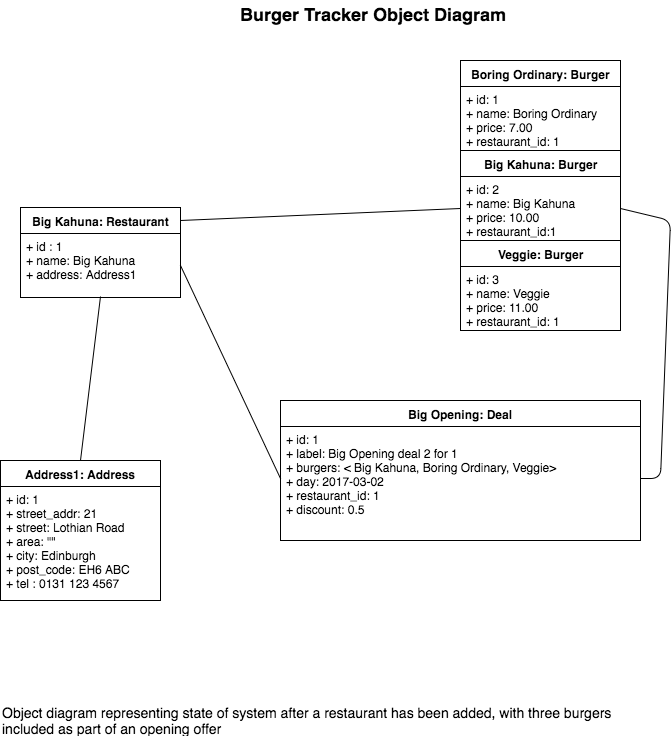

The diagram above was exported from draw.io. Its source (the exported page's mxGraphModel, read from the mxfile embedded in the PNG):
<mxGraphModel dx="790" dy="615" grid="1" gridSize="10" guides="1" tooltips="1" connect="1" arrows="1" fold="1" page="1" pageScale="1" pageWidth="826" pageHeight="1169" background="#ffffff" math="0" shadow="0">
  <root>
    <mxCell id="0" />
    <mxCell id="1" parent="0" />
    <mxCell id="3" value="Big Kahuna: Restaurant" style="swimlane;html=1;fontStyle=1;align=center;verticalAlign=top;childLayout=stackLayout;horizontal=1;startSize=26;horizontalStack=0;resizeParent=1;resizeLast=0;collapsible=1;marginBottom=0;swimlaneFillColor=#ffffff;" parent="1" vertex="1">
      <mxGeometry x="60" y="227" width="160" height="90" as="geometry">
        <mxRectangle x="60" y="137" width="160" height="26" as="alternateBounds" />
      </mxGeometry>
    </mxCell>
    <mxCell id="4" value="+ id : 1&lt;div&gt;+&amp;nbsp;&lt;span&gt;name: Big Kahuna&lt;/span&gt;&lt;div&gt;+ address: Address1&lt;/div&gt;&lt;/div&gt;" style="text;html=1;strokeColor=none;fillColor=none;align=left;verticalAlign=top;spacingLeft=4;spacingRight=4;whiteSpace=wrap;overflow=hidden;rotatable=0;points=[[0,0.5],[1,0.5]];portConstraint=eastwest;" parent="3" vertex="1">
      <mxGeometry y="26" width="160" height="64" as="geometry" />
    </mxCell>
    <mxCell id="7" value="Address1: Address" style="swimlane;html=1;fontStyle=1;align=center;verticalAlign=top;childLayout=stackLayout;horizontal=1;startSize=26;horizontalStack=0;resizeParent=1;resizeLast=0;collapsible=1;marginBottom=0;swimlaneFillColor=#ffffff;" parent="1" vertex="1">
      <mxGeometry x="40" y="480" width="160" height="140" as="geometry" />
    </mxCell>
    <mxCell id="8" value="&lt;div&gt;+ id: 1&lt;/div&gt;+ street_addr: 21&lt;div&gt;+ street: Lothian Road&lt;/div&gt;&lt;div&gt;&lt;span&gt;+ area: &quot;&quot;&lt;/span&gt;&lt;/div&gt;&lt;div&gt;+ city: Edinburgh&lt;/div&gt;&lt;div&gt;+ post_code: EH6 ABC&lt;/div&gt;&lt;div&gt;+ tel : 0131 123 4567&lt;/div&gt;" style="text;html=1;strokeColor=none;fillColor=none;align=left;verticalAlign=top;spacingLeft=4;spacingRight=4;whiteSpace=wrap;overflow=hidden;rotatable=0;points=[[0,0.5],[1,0.5]];portConstraint=eastwest;" parent="7" vertex="1">
      <mxGeometry y="26" width="160" height="114" as="geometry" />
    </mxCell>
    <mxCell id="11" value="" style="endArrow=none;html=1;entryX=0.5;entryY=0.984;entryPerimeter=0;exitX=0.5;exitY=0;endFill=0;" parent="1" source="7" target="4" edge="1">
      <mxGeometry width="50" height="50" relative="1" as="geometry">
        <mxPoint x="50" y="550" as="sourcePoint" />
        <mxPoint x="100" y="500" as="targetPoint" />
      </mxGeometry>
    </mxCell>
    <mxCell id="12" value="Big Opening: Deal" style="swimlane;html=1;fontStyle=1;align=center;verticalAlign=top;childLayout=stackLayout;horizontal=1;startSize=26;horizontalStack=0;resizeParent=1;resizeLast=0;collapsible=1;marginBottom=0;swimlaneFillColor=#ffffff;" parent="1" vertex="1">
      <mxGeometry x="320" y="420" width="360" height="140" as="geometry">
        <mxRectangle x="210" y="48" width="60" height="26" as="alternateBounds" />
      </mxGeometry>
    </mxCell>
    <mxCell id="13" value="+ id: 1&lt;div&gt;+ label: Big Opening deal 2 for 1&lt;/div&gt;&lt;div&gt;+ burgers: &amp;lt; Big Kahuna, Boring Ordinary, Veggie&amp;gt;&lt;br&gt;&lt;div&gt;+ day: 2017-03-02&lt;/div&gt;&lt;/div&gt;&lt;div&gt;+ restaurant_id: 1&lt;/div&gt;&lt;div&gt;&lt;span&gt;+ discount: 0.5 &amp;nbsp;&lt;/span&gt;&lt;/div&gt;" style="text;html=1;strokeColor=none;fillColor=none;align=left;verticalAlign=top;spacingLeft=4;spacingRight=4;whiteSpace=wrap;overflow=hidden;rotatable=0;points=[[0,0.5],[1,0.5]];portConstraint=eastwest;" parent="12" vertex="1">
      <mxGeometry y="26" width="360" height="104" as="geometry" />
    </mxCell>
    <mxCell id="16" value="" style="endArrow=none;html=1;entryX=1;entryY=0.5;exitX=0;exitY=0.5;endFill=0;" parent="1" source="13" target="4" edge="1">
      <mxGeometry x="143" y="249" width="50" height="50" as="geometry">
        <mxPoint x="150" y="320" as="sourcePoint" />
        <mxPoint x="143" y="249" as="targetPoint" />
      </mxGeometry>
    </mxCell>
    <mxCell id="17" value="Big Kahuna: Burger" style="swimlane;html=1;fontStyle=1;align=center;verticalAlign=top;childLayout=stackLayout;horizontal=1;startSize=26;horizontalStack=0;resizeParent=1;resizeLast=0;collapsible=1;marginBottom=0;swimlaneFillColor=#ffffff;" parent="1" vertex="1">
      <mxGeometry x="500" y="170" width="160" height="180" as="geometry">
        <mxRectangle x="480" y="137" width="70" height="26" as="alternateBounds" />
      </mxGeometry>
    </mxCell>
    <mxCell id="18" value="+ id: 2&lt;div&gt;+ name: Big Kahuna&lt;div&gt;+ price: 10.00&lt;/div&gt;&lt;div&gt;+ restaurant_id:1&lt;/div&gt;&lt;/div&gt;" style="text;html=1;strokeColor=none;fillColor=none;align=left;verticalAlign=top;spacingLeft=4;spacingRight=4;whiteSpace=wrap;overflow=hidden;rotatable=0;points=[[0,0.5],[1,0.5]];portConstraint=eastwest;" parent="17" vertex="1">
      <mxGeometry y="26" width="160" height="64" as="geometry" />
    </mxCell>
    <mxCell id="21" value="Veggie: Burger" style="swimlane;html=1;fontStyle=1;align=center;verticalAlign=top;childLayout=stackLayout;horizontal=1;startSize=26;horizontalStack=0;resizeParent=1;resizeLast=0;collapsible=1;marginBottom=0;swimlaneFillColor=#ffffff;" parent="17" vertex="1">
      <mxGeometry y="90" width="160" height="90" as="geometry">
        <mxRectangle x="640" y="137" width="70" height="26" as="alternateBounds" />
      </mxGeometry>
    </mxCell>
    <mxCell id="22" value="+ id: 3&lt;div&gt;+ name: Veggie&lt;div&gt;+ price: 11.00&lt;/div&gt;&lt;div&gt;+ restaurant_id: 1&lt;/div&gt;&lt;/div&gt;" style="text;html=1;strokeColor=none;fillColor=none;align=left;verticalAlign=top;spacingLeft=4;spacingRight=4;whiteSpace=wrap;overflow=hidden;rotatable=0;points=[[0,0.5],[1,0.5]];portConstraint=eastwest;" parent="21" vertex="1">
      <mxGeometry y="26" width="160" height="64" as="geometry" />
    </mxCell>
    <mxCell id="23" value="Boring Ordinary: Burger" style="swimlane;html=1;fontStyle=1;align=center;verticalAlign=top;childLayout=stackLayout;horizontal=1;startSize=26;horizontalStack=0;resizeParent=1;resizeLast=0;collapsible=1;marginBottom=0;swimlaneFillColor=#ffffff;" parent="1" vertex="1">
      <mxGeometry x="500" y="80" width="160" height="90" as="geometry">
        <mxRectangle x="440" y="10" width="70" height="26" as="alternateBounds" />
      </mxGeometry>
    </mxCell>
    <mxCell id="24" value="+ id: 1&amp;nbsp;&lt;div&gt;+ name: Boring Ordinary&lt;div&gt;+ price: 7.00&lt;/div&gt;&lt;div&gt;+ restaurant_id: 1&lt;/div&gt;&lt;/div&gt;" style="text;html=1;strokeColor=none;fillColor=none;align=left;verticalAlign=top;spacingLeft=4;spacingRight=4;whiteSpace=wrap;overflow=hidden;rotatable=0;points=[[0,0.5],[1,0.5]];portConstraint=eastwest;" parent="23" vertex="1">
      <mxGeometry y="26" width="160" height="64" as="geometry" />
    </mxCell>
    <mxCell id="25" value="" style="endArrow=none;html=1;endFill=0;entryX=0;entryY=0.5;" parent="1" target="18" edge="1">
      <mxGeometry width="50" height="50" relative="1" as="geometry">
        <mxPoint x="220" y="240" as="sourcePoint" />
        <mxPoint x="290" y="195" as="targetPoint" />
      </mxGeometry>
    </mxCell>
    <mxCell id="26" value="" style="endArrow=none;html=1;endFill=0;exitX=1;exitY=0.5;entryX=1;entryY=0.5;" parent="1" source="13" target="18" edge="1">
      <mxGeometry x="230" y="168" width="50" height="50" as="geometry">
        <mxPoint x="550" y="380" as="sourcePoint" />
        <mxPoint x="720" y="300" as="targetPoint" />
        <Array as="points">
          <mxPoint x="700" y="498" />
          <mxPoint x="710" y="240" />
        </Array>
      </mxGeometry>
    </mxCell>
    <mxCell id="28" value="Burger Tracker Object Diagram" style="text;html=1;align=center;fontStyle=1;verticalAlign=middle;spacingLeft=3;spacingRight=3;strokeColor=none;rotatable=0;points=[[0,0.5],[1,0.5]];portConstraint=eastwest;fontSize=18;" parent="1" vertex="1">
      <mxGeometry x="266" y="20" width="294" height="26" as="geometry" />
    </mxCell>
    <mxCell id="29" value="Object diagram representing state of system after a restaurant has been added, with three burgers included as part of an opening offer" style="text;html=1;strokeColor=none;fillColor=none;align=left;verticalAlign=middle;whiteSpace=wrap;fontSize=14;" parent="1" vertex="1">
      <mxGeometry x="40" y="730" width="620" height="20" as="geometry" />
    </mxCell>
  </root>
</mxGraphModel>